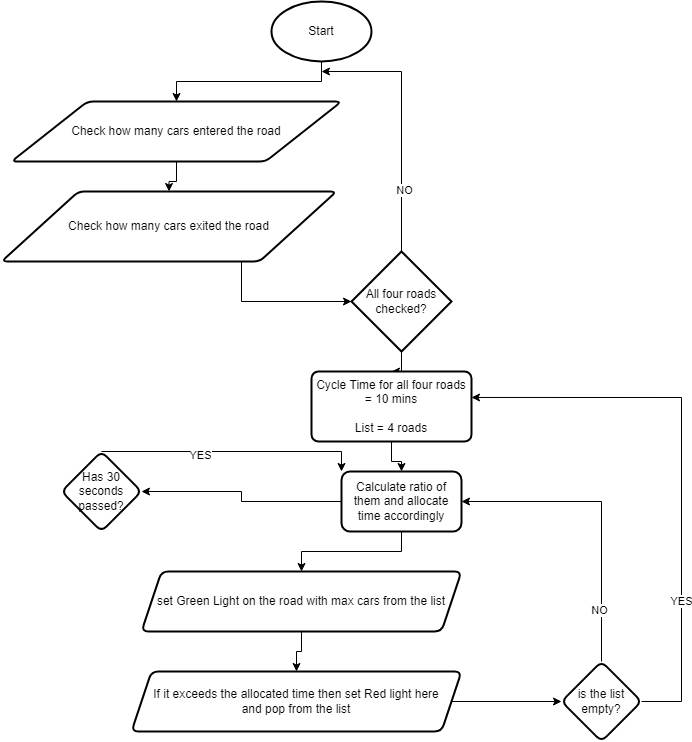

The diagram above was exported from draw.io. Its source (the exported page's mxGraphModel, read from the mxfile embedded in the PNG):
<mxGraphModel dx="1278" dy="547" grid="1" gridSize="10" guides="1" tooltips="1" connect="1" arrows="1" fold="1" page="1" pageScale="1" pageWidth="850" pageHeight="1100" math="0" shadow="0">
  <root>
    <mxCell id="0" />
    <mxCell id="1" parent="0" />
    <mxCell id="UeDW0Z8gXawf37vJoxV1-1" style="edgeStyle=orthogonalEdgeStyle;rounded=0;orthogonalLoop=1;jettySize=auto;html=1;" parent="1" source="UeDW0Z8gXawf37vJoxV1-2" target="UeDW0Z8gXawf37vJoxV1-4" edge="1">
      <mxGeometry relative="1" as="geometry" />
    </mxCell>
    <mxCell id="UeDW0Z8gXawf37vJoxV1-2" value="Start" style="strokeWidth=2;html=1;shape=mxgraph.flowchart.start_1;whiteSpace=wrap;" parent="1" vertex="1">
      <mxGeometry x="340" y="40" width="100" height="60" as="geometry" />
    </mxCell>
    <mxCell id="UeDW0Z8gXawf37vJoxV1-3" style="edgeStyle=orthogonalEdgeStyle;rounded=0;orthogonalLoop=1;jettySize=auto;html=1;entryX=0.5;entryY=0;entryDx=0;entryDy=0;" parent="1" source="UeDW0Z8gXawf37vJoxV1-4" target="UeDW0Z8gXawf37vJoxV1-6" edge="1">
      <mxGeometry relative="1" as="geometry" />
    </mxCell>
    <mxCell id="UeDW0Z8gXawf37vJoxV1-4" value="&lt;span&gt;Check how many cars entered the road&lt;/span&gt;" style="shape=parallelogram;html=1;strokeWidth=2;perimeter=parallelogramPerimeter;whiteSpace=wrap;rounded=1;arcSize=12;size=0.23;" parent="1" vertex="1">
      <mxGeometry x="80" y="140" width="330" height="60" as="geometry" />
    </mxCell>
    <mxCell id="UeDW0Z8gXawf37vJoxV1-5" style="edgeStyle=orthogonalEdgeStyle;rounded=0;orthogonalLoop=1;jettySize=auto;html=1;entryX=0;entryY=0.5;entryDx=0;entryDy=0;entryPerimeter=0;" parent="1" source="UeDW0Z8gXawf37vJoxV1-6" target="UeDW0Z8gXawf37vJoxV1-10" edge="1">
      <mxGeometry relative="1" as="geometry">
        <mxPoint x="330" y="440" as="targetPoint" />
        <Array as="points">
          <mxPoint x="310" y="340" />
        </Array>
      </mxGeometry>
    </mxCell>
    <mxCell id="UeDW0Z8gXawf37vJoxV1-6" value="Check how many cars exited the road" style="shape=parallelogram;html=1;strokeWidth=2;perimeter=parallelogramPerimeter;whiteSpace=wrap;rounded=1;arcSize=12;size=0.23;" parent="1" vertex="1">
      <mxGeometry x="70" y="230" width="335" height="70" as="geometry" />
    </mxCell>
    <mxCell id="UeDW0Z8gXawf37vJoxV1-7" style="edgeStyle=orthogonalEdgeStyle;rounded=0;orthogonalLoop=1;jettySize=auto;html=1;" parent="1" source="UeDW0Z8gXawf37vJoxV1-10" edge="1">
      <mxGeometry relative="1" as="geometry">
        <mxPoint x="390" y="110" as="targetPoint" />
        <Array as="points">
          <mxPoint x="470" y="110" />
        </Array>
      </mxGeometry>
    </mxCell>
    <mxCell id="UeDW0Z8gXawf37vJoxV1-8" value="NO" style="edgeLabel;html=1;align=center;verticalAlign=middle;resizable=0;points=[];" parent="UeDW0Z8gXawf37vJoxV1-7" connectable="0" vertex="1">
      <mxGeometry x="-0.5231" y="-2" relative="1" as="geometry">
        <mxPoint as="offset" />
      </mxGeometry>
    </mxCell>
    <mxCell id="UeDW0Z8gXawf37vJoxV1-9" style="edgeStyle=orthogonalEdgeStyle;rounded=0;orthogonalLoop=1;jettySize=auto;html=1;entryX=0.5;entryY=0;entryDx=0;entryDy=0;" parent="1" source="UeDW0Z8gXawf37vJoxV1-10" target="UeDW0Z8gXawf37vJoxV1-12" edge="1">
      <mxGeometry relative="1" as="geometry" />
    </mxCell>
    <mxCell id="UeDW0Z8gXawf37vJoxV1-10" value="All four roads checked?" style="strokeWidth=2;html=1;shape=mxgraph.flowchart.decision;whiteSpace=wrap;" parent="1" vertex="1">
      <mxGeometry x="420" y="290" width="100" height="100" as="geometry" />
    </mxCell>
    <mxCell id="UeDW0Z8gXawf37vJoxV1-11" value="" style="edgeStyle=orthogonalEdgeStyle;rounded=0;orthogonalLoop=1;jettySize=auto;html=1;" parent="1" source="UeDW0Z8gXawf37vJoxV1-12" target="UeDW0Z8gXawf37vJoxV1-15" edge="1">
      <mxGeometry relative="1" as="geometry" />
    </mxCell>
    <mxCell id="UeDW0Z8gXawf37vJoxV1-12" value="Cycle Time for all four roads = 10 mins&lt;br&gt;&lt;br&gt;List = 4 roads" style="rounded=1;whiteSpace=wrap;html=1;absoluteArcSize=1;arcSize=14;strokeWidth=2;" parent="1" vertex="1">
      <mxGeometry x="380" y="410" width="160" height="70" as="geometry" />
    </mxCell>
    <mxCell id="UeDW0Z8gXawf37vJoxV1-13" value="" style="edgeStyle=orthogonalEdgeStyle;rounded=0;orthogonalLoop=1;jettySize=auto;html=1;" parent="1" source="UeDW0Z8gXawf37vJoxV1-15" target="UeDW0Z8gXawf37vJoxV1-17" edge="1">
      <mxGeometry relative="1" as="geometry" />
    </mxCell>
    <mxCell id="UeDW0Z8gXawf37vJoxV1-14" value="" style="edgeStyle=orthogonalEdgeStyle;rounded=0;orthogonalLoop=1;jettySize=auto;html=1;" parent="1" source="UeDW0Z8gXawf37vJoxV1-15" target="UeDW0Z8gXawf37vJoxV1-20" edge="1">
      <mxGeometry relative="1" as="geometry" />
    </mxCell>
    <mxCell id="UeDW0Z8gXawf37vJoxV1-15" value="Calculate ratio of them and allocate time accordingly" style="whiteSpace=wrap;html=1;rounded=1;arcSize=14;strokeWidth=2;" parent="1" vertex="1">
      <mxGeometry x="410" y="510" width="120" height="60" as="geometry" />
    </mxCell>
    <mxCell id="UeDW0Z8gXawf37vJoxV1-16" value="" style="edgeStyle=orthogonalEdgeStyle;rounded=0;orthogonalLoop=1;jettySize=auto;html=1;" parent="1" source="UeDW0Z8gXawf37vJoxV1-17" target="UeDW0Z8gXawf37vJoxV1-22" edge="1">
      <mxGeometry relative="1" as="geometry" />
    </mxCell>
    <mxCell id="UeDW0Z8gXawf37vJoxV1-17" value="set Green Light on the road with max cars from the list" style="shape=parallelogram;perimeter=parallelogramPerimeter;whiteSpace=wrap;html=1;fixedSize=1;rounded=1;arcSize=14;strokeWidth=2;" parent="1" vertex="1">
      <mxGeometry x="210" y="610" width="320" height="60" as="geometry" />
    </mxCell>
    <mxCell id="UeDW0Z8gXawf37vJoxV1-18" style="edgeStyle=orthogonalEdgeStyle;rounded=0;orthogonalLoop=1;jettySize=auto;html=1;entryX=0;entryY=0;entryDx=0;entryDy=0;" parent="1" source="UeDW0Z8gXawf37vJoxV1-20" target="UeDW0Z8gXawf37vJoxV1-15" edge="1">
      <mxGeometry relative="1" as="geometry">
        <Array as="points">
          <mxPoint x="270" y="490" />
          <mxPoint x="410" y="490" />
        </Array>
      </mxGeometry>
    </mxCell>
    <mxCell id="UeDW0Z8gXawf37vJoxV1-19" value="YES" style="edgeLabel;html=1;align=center;verticalAlign=middle;resizable=0;points=[];" parent="UeDW0Z8gXawf37vJoxV1-18" connectable="0" vertex="1">
      <mxGeometry x="-0.2455" y="-3" relative="1" as="geometry">
        <mxPoint as="offset" />
      </mxGeometry>
    </mxCell>
    <mxCell id="UeDW0Z8gXawf37vJoxV1-20" value="Has 30 seconds passed?" style="rhombus;whiteSpace=wrap;html=1;rounded=1;arcSize=14;strokeWidth=2;" parent="1" vertex="1">
      <mxGeometry x="130" y="490" width="80" height="80" as="geometry" />
    </mxCell>
    <mxCell id="UeDW0Z8gXawf37vJoxV1-21" value="" style="edgeStyle=orthogonalEdgeStyle;rounded=0;orthogonalLoop=1;jettySize=auto;html=1;" parent="1" source="UeDW0Z8gXawf37vJoxV1-22" target="UeDW0Z8gXawf37vJoxV1-27" edge="1">
      <mxGeometry relative="1" as="geometry" />
    </mxCell>
    <mxCell id="UeDW0Z8gXawf37vJoxV1-22" value="If it exceeds the allocated time then set Red light here&lt;br&gt;and pop from the list" style="shape=parallelogram;perimeter=parallelogramPerimeter;whiteSpace=wrap;html=1;fixedSize=1;rounded=1;arcSize=14;strokeWidth=2;" parent="1" vertex="1">
      <mxGeometry x="200" y="710" width="330" height="60" as="geometry" />
    </mxCell>
    <mxCell id="UeDW0Z8gXawf37vJoxV1-23" style="edgeStyle=orthogonalEdgeStyle;rounded=0;orthogonalLoop=1;jettySize=auto;html=1;entryX=1;entryY=0.5;entryDx=0;entryDy=0;" parent="1" source="UeDW0Z8gXawf37vJoxV1-27" target="UeDW0Z8gXawf37vJoxV1-15" edge="1">
      <mxGeometry relative="1" as="geometry">
        <Array as="points">
          <mxPoint x="670" y="540" />
        </Array>
      </mxGeometry>
    </mxCell>
    <mxCell id="UeDW0Z8gXawf37vJoxV1-24" value="NO" style="edgeLabel;html=1;align=center;verticalAlign=middle;resizable=0;points=[];" parent="UeDW0Z8gXawf37vJoxV1-23" connectable="0" vertex="1">
      <mxGeometry x="-0.6533" y="3" relative="1" as="geometry">
        <mxPoint as="offset" />
      </mxGeometry>
    </mxCell>
    <mxCell id="UeDW0Z8gXawf37vJoxV1-25" style="edgeStyle=orthogonalEdgeStyle;rounded=0;orthogonalLoop=1;jettySize=auto;html=1;entryX=1;entryY=0.371;entryDx=0;entryDy=0;entryPerimeter=0;" parent="1" source="UeDW0Z8gXawf37vJoxV1-27" target="UeDW0Z8gXawf37vJoxV1-12" edge="1">
      <mxGeometry relative="1" as="geometry">
        <mxPoint x="750" y="470" as="targetPoint" />
        <Array as="points">
          <mxPoint x="750" y="740" />
          <mxPoint x="750" y="436" />
        </Array>
      </mxGeometry>
    </mxCell>
    <mxCell id="UeDW0Z8gXawf37vJoxV1-26" value="YES" style="edgeLabel;html=1;align=center;verticalAlign=middle;resizable=0;points=[];" parent="UeDW0Z8gXawf37vJoxV1-25" connectable="0" vertex="1">
      <mxGeometry x="-0.491" y="1" relative="1" as="geometry">
        <mxPoint as="offset" />
      </mxGeometry>
    </mxCell>
    <mxCell id="UeDW0Z8gXawf37vJoxV1-27" value="is the list empty?" style="rhombus;whiteSpace=wrap;html=1;rounded=1;arcSize=14;strokeWidth=2;" parent="1" vertex="1">
      <mxGeometry x="630" y="700" width="80" height="80" as="geometry" />
    </mxCell>
  </root>
</mxGraphModel>